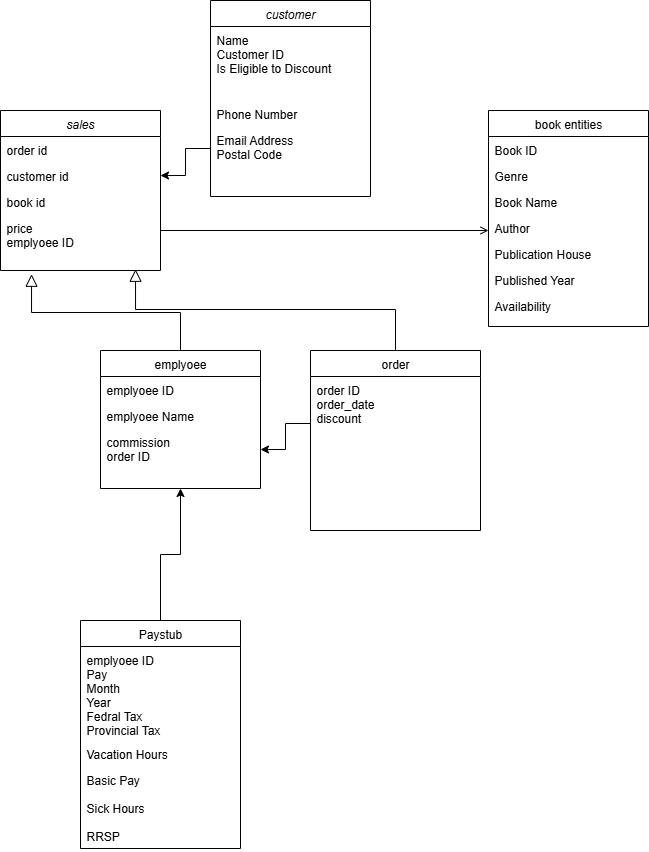

The diagram above was exported from draw.io. Its source (the exported page's mxGraphModel, read from the mxfile embedded in the PNG):
<mxGraphModel dx="1426" dy="701" grid="1" gridSize="10" guides="1" tooltips="1" connect="1" arrows="1" fold="1" page="1" pageScale="1" pageWidth="827" pageHeight="1169" math="0" shadow="0">
  <root>
    <mxCell id="WIyWlLk6GJQsqaUBKTNV-0" />
    <mxCell id="WIyWlLk6GJQsqaUBKTNV-1" parent="WIyWlLk6GJQsqaUBKTNV-0" />
    <mxCell id="zkfFHV4jXpPFQw0GAbJ--0" value="customer" style="swimlane;fontStyle=2;align=center;verticalAlign=top;childLayout=stackLayout;horizontal=1;startSize=26;horizontalStack=0;resizeParent=1;resizeLast=0;collapsible=1;marginBottom=0;rounded=0;shadow=0;strokeWidth=1;" parent="WIyWlLk6GJQsqaUBKTNV-1" vertex="1">
      <mxGeometry x="230" y="10" width="160" height="196" as="geometry">
        <mxRectangle x="230" y="140" width="160" height="26" as="alternateBounds" />
      </mxGeometry>
    </mxCell>
    <mxCell id="zkfFHV4jXpPFQw0GAbJ--1" value="Name&#10;Customer ID&#10;Is Eligible to Discount" style="text;align=left;verticalAlign=top;spacingLeft=4;spacingRight=4;overflow=hidden;rotatable=0;points=[[0,0.5],[1,0.5]];portConstraint=eastwest;" parent="zkfFHV4jXpPFQw0GAbJ--0" vertex="1">
      <mxGeometry y="26" width="160" height="74" as="geometry" />
    </mxCell>
    <mxCell id="zkfFHV4jXpPFQw0GAbJ--2" value="Phone Number" style="text;align=left;verticalAlign=top;spacingLeft=4;spacingRight=4;overflow=hidden;rotatable=0;points=[[0,0.5],[1,0.5]];portConstraint=eastwest;rounded=0;shadow=0;html=0;" parent="zkfFHV4jXpPFQw0GAbJ--0" vertex="1">
      <mxGeometry y="100" width="160" height="26" as="geometry" />
    </mxCell>
    <mxCell id="zkfFHV4jXpPFQw0GAbJ--3" value="Email Address&#10;Postal Code" style="text;align=left;verticalAlign=top;spacingLeft=4;spacingRight=4;overflow=hidden;rotatable=0;points=[[0,0.5],[1,0.5]];portConstraint=eastwest;rounded=0;shadow=0;html=0;" parent="zkfFHV4jXpPFQw0GAbJ--0" vertex="1">
      <mxGeometry y="126" width="160" height="44" as="geometry" />
    </mxCell>
    <mxCell id="zkfFHV4jXpPFQw0GAbJ--6" value="emplyoee" style="swimlane;fontStyle=0;align=center;verticalAlign=top;childLayout=stackLayout;horizontal=1;startSize=26;horizontalStack=0;resizeParent=1;resizeLast=0;collapsible=1;marginBottom=0;rounded=0;shadow=0;strokeWidth=1;" parent="WIyWlLk6GJQsqaUBKTNV-1" vertex="1">
      <mxGeometry x="120" y="360" width="160" height="138" as="geometry">
        <mxRectangle x="130" y="380" width="160" height="26" as="alternateBounds" />
      </mxGeometry>
    </mxCell>
    <mxCell id="zkfFHV4jXpPFQw0GAbJ--7" value="emplyoee ID" style="text;align=left;verticalAlign=top;spacingLeft=4;spacingRight=4;overflow=hidden;rotatable=0;points=[[0,0.5],[1,0.5]];portConstraint=eastwest;" parent="zkfFHV4jXpPFQw0GAbJ--6" vertex="1">
      <mxGeometry y="26" width="160" height="26" as="geometry" />
    </mxCell>
    <mxCell id="zkfFHV4jXpPFQw0GAbJ--8" value="emplyoee Name" style="text;align=left;verticalAlign=top;spacingLeft=4;spacingRight=4;overflow=hidden;rotatable=0;points=[[0,0.5],[1,0.5]];portConstraint=eastwest;rounded=0;shadow=0;html=0;" parent="zkfFHV4jXpPFQw0GAbJ--6" vertex="1">
      <mxGeometry y="52" width="160" height="26" as="geometry" />
    </mxCell>
    <mxCell id="zkfFHV4jXpPFQw0GAbJ--11" value="commission&#10;order ID&#10;" style="text;align=left;verticalAlign=top;spacingLeft=4;spacingRight=4;overflow=hidden;rotatable=0;points=[[0,0.5],[1,0.5]];portConstraint=eastwest;" parent="zkfFHV4jXpPFQw0GAbJ--6" vertex="1">
      <mxGeometry y="78" width="160" height="42" as="geometry" />
    </mxCell>
    <mxCell id="zkfFHV4jXpPFQw0GAbJ--12" value="" style="endArrow=block;endSize=10;endFill=0;shadow=0;strokeWidth=1;rounded=0;curved=0;edgeStyle=elbowEdgeStyle;elbow=vertical;entryX=0.194;entryY=1.067;entryDx=0;entryDy=0;entryPerimeter=0;" parent="WIyWlLk6GJQsqaUBKTNV-1" source="zkfFHV4jXpPFQw0GAbJ--6" target="B05z8pxScTuEU9QiDqU8-5" edge="1">
      <mxGeometry width="160" relative="1" as="geometry">
        <mxPoint x="200" y="203" as="sourcePoint" />
        <mxPoint x="200" y="203" as="targetPoint" />
      </mxGeometry>
    </mxCell>
    <mxCell id="zkfFHV4jXpPFQw0GAbJ--13" value="order" style="swimlane;fontStyle=0;align=center;verticalAlign=top;childLayout=stackLayout;horizontal=1;startSize=26;horizontalStack=0;resizeParent=1;resizeLast=0;collapsible=1;marginBottom=0;rounded=0;shadow=0;strokeWidth=1;" parent="WIyWlLk6GJQsqaUBKTNV-1" vertex="1">
      <mxGeometry x="330" y="360" width="170" height="180" as="geometry">
        <mxRectangle x="340" y="380" width="170" height="26" as="alternateBounds" />
      </mxGeometry>
    </mxCell>
    <mxCell id="zkfFHV4jXpPFQw0GAbJ--14" value="order ID&#10;order_date&#10;discount&#10;" style="text;align=left;verticalAlign=top;spacingLeft=4;spacingRight=4;overflow=hidden;rotatable=0;points=[[0,0.5],[1,0.5]];portConstraint=eastwest;" parent="zkfFHV4jXpPFQw0GAbJ--13" vertex="1">
      <mxGeometry y="26" width="170" height="94" as="geometry" />
    </mxCell>
    <mxCell id="zkfFHV4jXpPFQw0GAbJ--16" value="" style="endArrow=block;endSize=10;endFill=0;shadow=0;strokeWidth=1;rounded=0;curved=0;edgeStyle=elbowEdgeStyle;elbow=vertical;entryX=0.844;entryY=0.978;entryDx=0;entryDy=0;entryPerimeter=0;" parent="WIyWlLk6GJQsqaUBKTNV-1" source="zkfFHV4jXpPFQw0GAbJ--13" target="B05z8pxScTuEU9QiDqU8-5" edge="1">
      <mxGeometry width="160" relative="1" as="geometry">
        <mxPoint x="210" y="373" as="sourcePoint" />
        <mxPoint x="310" y="271" as="targetPoint" />
      </mxGeometry>
    </mxCell>
    <mxCell id="zkfFHV4jXpPFQw0GAbJ--17" value="book entities" style="swimlane;fontStyle=0;align=center;verticalAlign=top;childLayout=stackLayout;horizontal=1;startSize=26;horizontalStack=0;resizeParent=1;resizeLast=0;collapsible=1;marginBottom=0;rounded=0;shadow=0;strokeWidth=1;" parent="WIyWlLk6GJQsqaUBKTNV-1" vertex="1">
      <mxGeometry x="508" y="120" width="160" height="216" as="geometry">
        <mxRectangle x="550" y="140" width="160" height="26" as="alternateBounds" />
      </mxGeometry>
    </mxCell>
    <mxCell id="zkfFHV4jXpPFQw0GAbJ--18" value="Book ID" style="text;align=left;verticalAlign=top;spacingLeft=4;spacingRight=4;overflow=hidden;rotatable=0;points=[[0,0.5],[1,0.5]];portConstraint=eastwest;" parent="zkfFHV4jXpPFQw0GAbJ--17" vertex="1">
      <mxGeometry y="26" width="160" height="26" as="geometry" />
    </mxCell>
    <mxCell id="zkfFHV4jXpPFQw0GAbJ--19" value="Genre" style="text;align=left;verticalAlign=top;spacingLeft=4;spacingRight=4;overflow=hidden;rotatable=0;points=[[0,0.5],[1,0.5]];portConstraint=eastwest;rounded=0;shadow=0;html=0;" parent="zkfFHV4jXpPFQw0GAbJ--17" vertex="1">
      <mxGeometry y="52" width="160" height="26" as="geometry" />
    </mxCell>
    <mxCell id="zkfFHV4jXpPFQw0GAbJ--20" value="Book Name" style="text;align=left;verticalAlign=top;spacingLeft=4;spacingRight=4;overflow=hidden;rotatable=0;points=[[0,0.5],[1,0.5]];portConstraint=eastwest;rounded=0;shadow=0;html=0;" parent="zkfFHV4jXpPFQw0GAbJ--17" vertex="1">
      <mxGeometry y="78" width="160" height="26" as="geometry" />
    </mxCell>
    <mxCell id="zkfFHV4jXpPFQw0GAbJ--21" value="Author" style="text;align=left;verticalAlign=top;spacingLeft=4;spacingRight=4;overflow=hidden;rotatable=0;points=[[0,0.5],[1,0.5]];portConstraint=eastwest;rounded=0;shadow=0;html=0;" parent="zkfFHV4jXpPFQw0GAbJ--17" vertex="1">
      <mxGeometry y="104" width="160" height="26" as="geometry" />
    </mxCell>
    <mxCell id="zkfFHV4jXpPFQw0GAbJ--22" value="Publication House" style="text;align=left;verticalAlign=top;spacingLeft=4;spacingRight=4;overflow=hidden;rotatable=0;points=[[0,0.5],[1,0.5]];portConstraint=eastwest;rounded=0;shadow=0;html=0;" parent="zkfFHV4jXpPFQw0GAbJ--17" vertex="1">
      <mxGeometry y="130" width="160" height="26" as="geometry" />
    </mxCell>
    <mxCell id="zkfFHV4jXpPFQw0GAbJ--24" value="Published Year" style="text;align=left;verticalAlign=top;spacingLeft=4;spacingRight=4;overflow=hidden;rotatable=0;points=[[0,0.5],[1,0.5]];portConstraint=eastwest;" parent="zkfFHV4jXpPFQw0GAbJ--17" vertex="1">
      <mxGeometry y="156" width="160" height="26" as="geometry" />
    </mxCell>
    <mxCell id="zkfFHV4jXpPFQw0GAbJ--25" value="Availability" style="text;align=left;verticalAlign=top;spacingLeft=4;spacingRight=4;overflow=hidden;rotatable=0;points=[[0,0.5],[1,0.5]];portConstraint=eastwest;" parent="zkfFHV4jXpPFQw0GAbJ--17" vertex="1">
      <mxGeometry y="182" width="160" height="26" as="geometry" />
    </mxCell>
    <mxCell id="zkfFHV4jXpPFQw0GAbJ--26" value="" style="endArrow=open;shadow=0;strokeWidth=1;rounded=0;curved=0;endFill=1;edgeStyle=elbowEdgeStyle;elbow=vertical;exitX=1;exitY=0.5;exitDx=0;exitDy=0;" parent="WIyWlLk6GJQsqaUBKTNV-1" source="B05z8pxScTuEU9QiDqU8-3" target="zkfFHV4jXpPFQw0GAbJ--17" edge="1">
      <mxGeometry x="0.5" y="41" relative="1" as="geometry">
        <mxPoint x="380" y="192" as="sourcePoint" />
        <mxPoint x="540" y="192" as="targetPoint" />
        <mxPoint x="-40" y="32" as="offset" />
        <Array as="points">
          <mxPoint x="370" y="240" />
        </Array>
      </mxGeometry>
    </mxCell>
    <mxCell id="B05z8pxScTuEU9QiDqU8-0" value="sales" style="swimlane;fontStyle=2;align=center;verticalAlign=top;childLayout=stackLayout;horizontal=1;startSize=26;horizontalStack=0;resizeParent=1;resizeLast=0;collapsible=1;marginBottom=0;rounded=0;shadow=0;strokeWidth=1;" vertex="1" parent="WIyWlLk6GJQsqaUBKTNV-1">
      <mxGeometry x="20" y="120" width="160" height="160" as="geometry">
        <mxRectangle x="230" y="140" width="160" height="26" as="alternateBounds" />
      </mxGeometry>
    </mxCell>
    <mxCell id="B05z8pxScTuEU9QiDqU8-1" value="order id" style="text;align=left;verticalAlign=top;spacingLeft=4;spacingRight=4;overflow=hidden;rotatable=0;points=[[0,0.5],[1,0.5]];portConstraint=eastwest;" vertex="1" parent="B05z8pxScTuEU9QiDqU8-0">
      <mxGeometry y="26" width="160" height="26" as="geometry" />
    </mxCell>
    <mxCell id="B05z8pxScTuEU9QiDqU8-2" value="customer id" style="text;align=left;verticalAlign=top;spacingLeft=4;spacingRight=4;overflow=hidden;rotatable=0;points=[[0,0.5],[1,0.5]];portConstraint=eastwest;rounded=0;shadow=0;html=0;" vertex="1" parent="B05z8pxScTuEU9QiDqU8-0">
      <mxGeometry y="52" width="160" height="26" as="geometry" />
    </mxCell>
    <mxCell id="B05z8pxScTuEU9QiDqU8-3" value="book id" style="text;align=left;verticalAlign=top;spacingLeft=4;spacingRight=4;overflow=hidden;rotatable=0;points=[[0,0.5],[1,0.5]];portConstraint=eastwest;rounded=0;shadow=0;html=0;" vertex="1" parent="B05z8pxScTuEU9QiDqU8-0">
      <mxGeometry y="78" width="160" height="26" as="geometry" />
    </mxCell>
    <mxCell id="B05z8pxScTuEU9QiDqU8-5" value="price&#10;emplyoee ID" style="text;align=left;verticalAlign=top;spacingLeft=4;spacingRight=4;overflow=hidden;rotatable=0;points=[[0,0.5],[1,0.5]];portConstraint=eastwest;" vertex="1" parent="B05z8pxScTuEU9QiDqU8-0">
      <mxGeometry y="104" width="160" height="56" as="geometry" />
    </mxCell>
    <mxCell id="B05z8pxScTuEU9QiDqU8-7" value="" style="edgeStyle=orthogonalEdgeStyle;rounded=0;orthogonalLoop=1;jettySize=auto;html=1;" edge="1" parent="WIyWlLk6GJQsqaUBKTNV-1" source="zkfFHV4jXpPFQw0GAbJ--14" target="zkfFHV4jXpPFQw0GAbJ--11">
      <mxGeometry relative="1" as="geometry" />
    </mxCell>
    <mxCell id="B05z8pxScTuEU9QiDqU8-9" value="" style="edgeStyle=orthogonalEdgeStyle;rounded=0;orthogonalLoop=1;jettySize=auto;html=1;" edge="1" parent="WIyWlLk6GJQsqaUBKTNV-1" source="zkfFHV4jXpPFQw0GAbJ--3" target="B05z8pxScTuEU9QiDqU8-2">
      <mxGeometry relative="1" as="geometry" />
    </mxCell>
    <mxCell id="B05z8pxScTuEU9QiDqU8-22" style="edgeStyle=orthogonalEdgeStyle;rounded=0;orthogonalLoop=1;jettySize=auto;html=1;entryX=0.5;entryY=1;entryDx=0;entryDy=0;" edge="1" parent="WIyWlLk6GJQsqaUBKTNV-1" source="B05z8pxScTuEU9QiDqU8-18" target="zkfFHV4jXpPFQw0GAbJ--6">
      <mxGeometry relative="1" as="geometry" />
    </mxCell>
    <mxCell id="B05z8pxScTuEU9QiDqU8-18" value="Paystub" style="swimlane;fontStyle=0;align=center;verticalAlign=top;childLayout=stackLayout;horizontal=1;startSize=26;horizontalStack=0;resizeParent=1;resizeLast=0;collapsible=1;marginBottom=0;rounded=0;shadow=0;strokeWidth=1;" vertex="1" parent="WIyWlLk6GJQsqaUBKTNV-1">
      <mxGeometry x="100" y="630" width="160" height="228" as="geometry">
        <mxRectangle x="130" y="380" width="160" height="26" as="alternateBounds" />
      </mxGeometry>
    </mxCell>
    <mxCell id="B05z8pxScTuEU9QiDqU8-19" value="emplyoee ID&#10;Pay&#10;Month&#10;Year&#10;Fedral Tax&#10;Provincial Tax" style="text;align=left;verticalAlign=top;spacingLeft=4;spacingRight=4;overflow=hidden;rotatable=0;points=[[0,0.5],[1,0.5]];portConstraint=eastwest;" vertex="1" parent="B05z8pxScTuEU9QiDqU8-18">
      <mxGeometry y="26" width="160" height="94" as="geometry" />
    </mxCell>
    <mxCell id="B05z8pxScTuEU9QiDqU8-20" value="Vacation Hours" style="text;align=left;verticalAlign=top;spacingLeft=4;spacingRight=4;overflow=hidden;rotatable=0;points=[[0,0.5],[1,0.5]];portConstraint=eastwest;rounded=0;shadow=0;html=0;" vertex="1" parent="B05z8pxScTuEU9QiDqU8-18">
      <mxGeometry y="120" width="160" height="26" as="geometry" />
    </mxCell>
    <mxCell id="B05z8pxScTuEU9QiDqU8-21" value="Basic Pay&#10;&#10;Sick Hours&#10;&#10;RRSP" style="text;align=left;verticalAlign=top;spacingLeft=4;spacingRight=4;overflow=hidden;rotatable=0;points=[[0,0.5],[1,0.5]];portConstraint=eastwest;" vertex="1" parent="B05z8pxScTuEU9QiDqU8-18">
      <mxGeometry y="146" width="160" height="82" as="geometry" />
    </mxCell>
  </root>
</mxGraphModel>